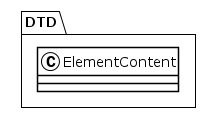

The diagram above was rendered by PlantUML. Its source (embedded in the PNG):
@startuml
!theme plain
package DTD {
class ElementContent {
}
}
@enduml